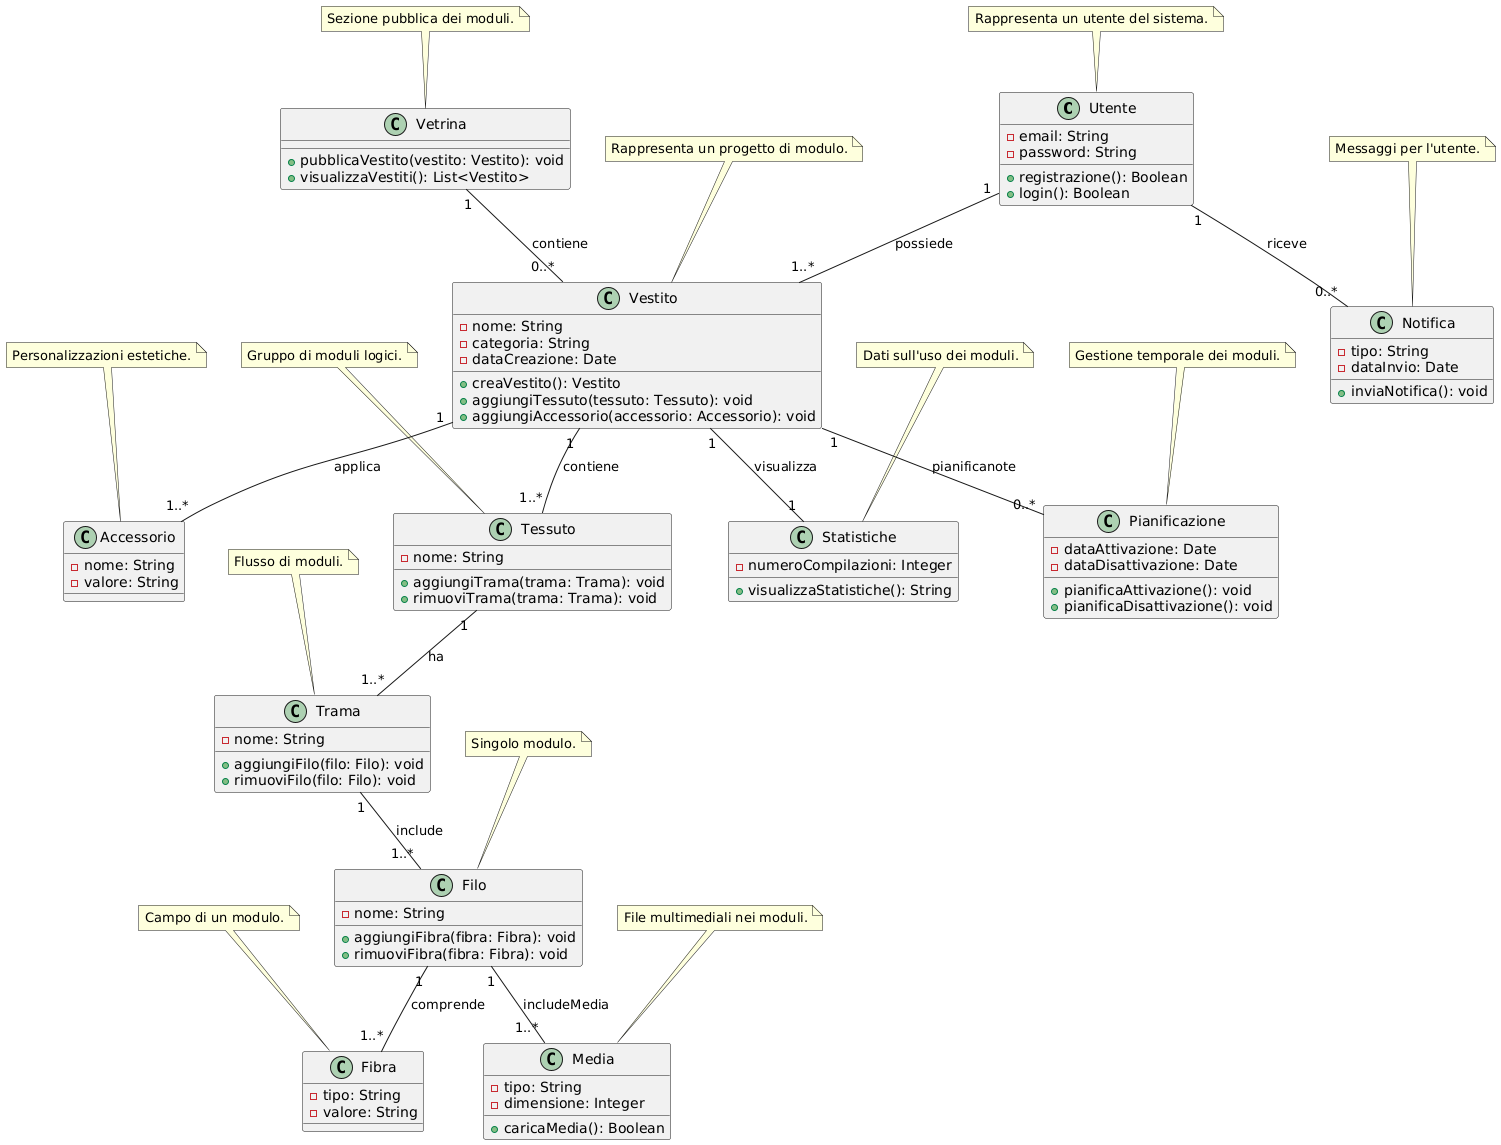

The diagram above was rendered by PlantUML. Its source (embedded in the PNG):
@startuml
class Utente {
    - email: String
    - password: String

    + registrazione(): Boolean
    + login(): Boolean
}

class Vestito {
    - nome: String
    - categoria: String
    - dataCreazione: Date

    + creaVestito(): Vestito
    + aggiungiTessuto(tessuto: Tessuto): void
    + aggiungiAccessorio(accessorio: Accessorio): void
}

class Tessuto {
    - nome: String

    + aggiungiTrama(trama: Trama): void
    + rimuoviTrama(trama: Trama): void
}

class Trama {
    - nome: String

    + aggiungiFilo(filo: Filo): void
    + rimuoviFilo(filo: Filo): void
}

class Filo {
    - nome: String

    + aggiungiFibra(fibra: Fibra): void
    + rimuoviFibra(fibra: Fibra): void
}

class Fibra {
    - tipo: String
    - valore: String
}

class Vetrina {
    + pubblicaVestito(vestito: Vestito): void
    + visualizzaVestiti(): List<Vestito>
}

class Accessorio {
    - nome: String
    - valore: String
}

class Statistiche {
    - numeroCompilazioni: Integer

    + visualizzaStatistiche(): String
}

class Media {
    - tipo: String
    - dimensione: Integer

    + caricaMedia(): Boolean
}

class Notifica {
    - tipo: String
    - dataInvio: Date

    + inviaNotifica(): void
}

class Pianificazione {
    - dataAttivazione: Date
    - dataDisattivazione: Date

    + pianificaAttivazione(): void
    + pianificaDisattivazione(): void
}

Utente "1" -- "1..*" Vestito : possiede
Vestito "1" -- "1..*" Tessuto : contiene
Tessuto "1" -- "1..*" Trama : ha
Trama "1" -- "1..*" Filo : include
Filo "1" -- "1..*" Fibra : comprende
Vestito "1" -- "1..*" Accessorio : applica
Vestito "1" -- "1" Statistiche : visualizza
Filo "1" -- "1..*" Media : includeMedia
Utente "1" -- "0..*" Notifica : riceve
Vestito "1" -- "0..*" Pianificazione : pianificanote
Vetrina "1" -- "0..*" Vestito : contiene

note top of Utente
  Rappresenta un utente del sistema.
end note

note top of Vestito
  Rappresenta un progetto di modulo.
end note

note top of Tessuto
  Gruppo di moduli logici.
end note

note top of Trama
  Flusso di moduli.
end note

note top of Filo
  Singolo modulo.
end note

note top of Fibra
  Campo di un modulo.
end note

note top of Vetrina
  Sezione pubblica dei moduli.
end note

note top of Accessorio
  Personalizzazioni estetiche.
end note

note top of Statistiche
  Dati sull'uso dei moduli.
end note

note top of Media
  File multimediali nei moduli.
end note

note top of Notifica
  Messaggi per l'utente.
end note

note top of Pianificazione
  Gestione temporale dei moduli.
end note
@enduml